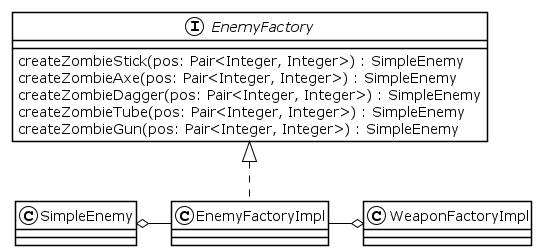

The diagram above was rendered by PlantUML. Its source (embedded in the PNG):
@startuml Enemy
!theme plain
interface EnemyFactory {
    createZombieStick(pos: Pair<Integer, Integer>) : SimpleEnemy
    createZombieAxe(pos: Pair<Integer, Integer>) : SimpleEnemy
    createZombieDagger(pos: Pair<Integer, Integer>) : SimpleEnemy
    createZombieTube(pos: Pair<Integer, Integer>) : SimpleEnemy
    createZombieGun(pos: Pair<Integer, Integer>) : SimpleEnemy
}
class EnemyFactoryImpl implements EnemyFactory

EnemyFactoryImpl -o WeaponFactoryImpl
EnemyFactoryImpl -L-o SimpleEnemy

@enduml